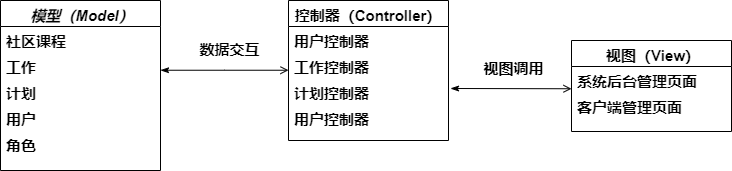

The diagram above was exported from draw.io. Its source (the exported page's mxGraphModel, read from the mxfile embedded in the PNG):
<mxGraphModel dx="-391" dy="401" grid="1" gridSize="10" guides="1" tooltips="1" connect="1" arrows="1" fold="1" page="1" pageScale="1" pageWidth="1169" pageHeight="827" math="0" shadow="0">
  <root>
    <mxCell id="WIyWlLk6GJQsqaUBKTNV-0" />
    <mxCell id="WIyWlLk6GJQsqaUBKTNV-1" parent="WIyWlLk6GJQsqaUBKTNV-0" />
    <mxCell id="zkfFHV4jXpPFQw0GAbJ--0" value=" 模型（Model）" style="swimlane;fontStyle=3;align=center;verticalAlign=top;childLayout=stackLayout;horizontal=1;startSize=26;horizontalStack=0;resizeParent=1;resizeLast=0;collapsible=1;marginBottom=0;rounded=0;shadow=0;strokeWidth=1;fontSize=15;" parent="WIyWlLk6GJQsqaUBKTNV-1" vertex="1">
      <mxGeometry x="2010" y="810" width="160" height="170" as="geometry">
        <mxRectangle x="220" y="120" width="160" height="26" as="alternateBounds" />
      </mxGeometry>
    </mxCell>
    <mxCell id="zkfFHV4jXpPFQw0GAbJ--1" value="社区课程" style="text;align=left;verticalAlign=top;spacingLeft=4;spacingRight=4;overflow=hidden;rotatable=0;points=[[0,0.5],[1,0.5]];portConstraint=eastwest;fontSize=15;fontStyle=1" parent="zkfFHV4jXpPFQw0GAbJ--0" vertex="1">
      <mxGeometry y="26" width="160" height="26" as="geometry" />
    </mxCell>
    <mxCell id="zkfFHV4jXpPFQw0GAbJ--2" value="工作" style="text;align=left;verticalAlign=top;spacingLeft=4;spacingRight=4;overflow=hidden;rotatable=0;points=[[0,0.5],[1,0.5]];portConstraint=eastwest;rounded=0;shadow=0;html=0;fontSize=15;fontStyle=1" parent="zkfFHV4jXpPFQw0GAbJ--0" vertex="1">
      <mxGeometry y="52" width="160" height="26" as="geometry" />
    </mxCell>
    <mxCell id="zkfFHV4jXpPFQw0GAbJ--3" value="计划" style="text;align=left;verticalAlign=top;spacingLeft=4;spacingRight=4;overflow=hidden;rotatable=0;points=[[0,0.5],[1,0.5]];portConstraint=eastwest;rounded=0;shadow=0;html=0;fontSize=15;fontStyle=1" parent="zkfFHV4jXpPFQw0GAbJ--0" vertex="1">
      <mxGeometry y="78" width="160" height="26" as="geometry" />
    </mxCell>
    <mxCell id="_WDeqC5t4HCYfkqGHEsH-2" value="用户" style="text;align=left;verticalAlign=top;spacingLeft=4;spacingRight=4;overflow=hidden;rotatable=0;points=[[0,0.5],[1,0.5]];portConstraint=eastwest;rounded=0;shadow=0;html=0;fontSize=15;fontStyle=1" vertex="1" parent="zkfFHV4jXpPFQw0GAbJ--0">
      <mxGeometry y="104" width="160" height="26" as="geometry" />
    </mxCell>
    <mxCell id="_WDeqC5t4HCYfkqGHEsH-3" value="角色" style="text;align=left;verticalAlign=top;spacingLeft=4;spacingRight=4;overflow=hidden;rotatable=0;points=[[0,0.5],[1,0.5]];portConstraint=eastwest;rounded=0;shadow=0;html=0;fontSize=15;fontStyle=1" vertex="1" parent="zkfFHV4jXpPFQw0GAbJ--0">
      <mxGeometry y="130" width="160" height="26" as="geometry" />
    </mxCell>
    <mxCell id="zkfFHV4jXpPFQw0GAbJ--17" value="控制器（Controller）" style="swimlane;fontStyle=1;align=center;verticalAlign=top;childLayout=stackLayout;horizontal=1;startSize=26;horizontalStack=0;resizeParent=1;resizeLast=0;collapsible=1;marginBottom=0;rounded=0;shadow=0;strokeWidth=1;fontSize=15;" parent="WIyWlLk6GJQsqaUBKTNV-1" vertex="1">
      <mxGeometry x="2298" y="810" width="160" height="140" as="geometry">
        <mxRectangle x="550" y="140" width="160" height="26" as="alternateBounds" />
      </mxGeometry>
    </mxCell>
    <mxCell id="zkfFHV4jXpPFQw0GAbJ--18" value="用户控制器" style="text;align=left;verticalAlign=top;spacingLeft=4;spacingRight=4;overflow=hidden;rotatable=0;points=[[0,0.5],[1,0.5]];portConstraint=eastwest;fontSize=15;fontStyle=1" parent="zkfFHV4jXpPFQw0GAbJ--17" vertex="1">
      <mxGeometry y="26" width="160" height="26" as="geometry" />
    </mxCell>
    <mxCell id="zkfFHV4jXpPFQw0GAbJ--19" value="工作控制器" style="text;align=left;verticalAlign=top;spacingLeft=4;spacingRight=4;overflow=hidden;rotatable=0;points=[[0,0.5],[1,0.5]];portConstraint=eastwest;rounded=0;shadow=0;html=0;fontSize=15;fontStyle=1" parent="zkfFHV4jXpPFQw0GAbJ--17" vertex="1">
      <mxGeometry y="52" width="160" height="26" as="geometry" />
    </mxCell>
    <mxCell id="zkfFHV4jXpPFQw0GAbJ--20" value="计划控制器" style="text;align=left;verticalAlign=top;spacingLeft=4;spacingRight=4;overflow=hidden;rotatable=0;points=[[0,0.5],[1,0.5]];portConstraint=eastwest;rounded=0;shadow=0;html=0;fontSize=15;fontStyle=1" parent="zkfFHV4jXpPFQw0GAbJ--17" vertex="1">
      <mxGeometry y="78" width="160" height="26" as="geometry" />
    </mxCell>
    <mxCell id="zkfFHV4jXpPFQw0GAbJ--21" value="用户控制器" style="text;align=left;verticalAlign=top;spacingLeft=4;spacingRight=4;overflow=hidden;rotatable=0;points=[[0,0.5],[1,0.5]];portConstraint=eastwest;rounded=0;shadow=0;html=0;fontSize=15;fontStyle=1" parent="zkfFHV4jXpPFQw0GAbJ--17" vertex="1">
      <mxGeometry y="104" width="160" height="26" as="geometry" />
    </mxCell>
    <mxCell id="zkfFHV4jXpPFQw0GAbJ--26" value="" style="endArrow=open;shadow=0;strokeWidth=1;rounded=0;endFill=1;edgeStyle=elbowEdgeStyle;elbow=vertical;fontSize=15;fontStyle=1;startArrow=classicThin;startFill=1;" parent="WIyWlLk6GJQsqaUBKTNV-1" source="zkfFHV4jXpPFQw0GAbJ--0" target="zkfFHV4jXpPFQw0GAbJ--17" edge="1">
      <mxGeometry x="0.5" y="41" relative="1" as="geometry">
        <mxPoint x="2170" y="882" as="sourcePoint" />
        <mxPoint x="2330" y="882" as="targetPoint" />
        <mxPoint x="-40" y="32" as="offset" />
      </mxGeometry>
    </mxCell>
    <mxCell id="zkfFHV4jXpPFQw0GAbJ--29" value="&lt;p style=&quot;text-align:left;text-indent:24.0pt;&lt;br/&gt;mso-char-indent-count:2.0;line-height:20.0pt;mso-line-height-rule:exactly;&lt;br/&gt;mso-pagination:widow-orphan;layout-grid-mode:char&quot; align=&quot;left&quot; class=&quot;MsoNormal&quot;&gt;数据交互&lt;span style=&quot;font-size:12.0pt;mso-font-kerning:0pt&quot; lang=&quot;EN-US&quot;&gt;&lt;/span&gt;&lt;/p&gt;" style="text;html=1;resizable=0;points=[];;align=center;verticalAlign=middle;labelBackgroundColor=none;rounded=0;shadow=0;strokeWidth=1;fontSize=15;fontStyle=1" parent="zkfFHV4jXpPFQw0GAbJ--26" vertex="1" connectable="0">
      <mxGeometry x="0.5" y="49" relative="1" as="geometry">
        <mxPoint x="-44" y="29" as="offset" />
      </mxGeometry>
    </mxCell>
    <mxCell id="_WDeqC5t4HCYfkqGHEsH-10" value=" 视图（View）" style="swimlane;fontStyle=1;align=center;verticalAlign=top;childLayout=stackLayout;horizontal=1;startSize=26;horizontalStack=0;resizeParent=1;resizeLast=0;collapsible=1;marginBottom=0;rounded=0;shadow=0;strokeWidth=1;fontSize=15;" vertex="1" parent="WIyWlLk6GJQsqaUBKTNV-1">
      <mxGeometry x="2581" y="850" width="160" height="91" as="geometry">
        <mxRectangle x="550" y="140" width="160" height="26" as="alternateBounds" />
      </mxGeometry>
    </mxCell>
    <mxCell id="_WDeqC5t4HCYfkqGHEsH-11" value="系统后台管理页面" style="text;align=left;verticalAlign=top;spacingLeft=4;spacingRight=4;overflow=hidden;rotatable=0;points=[[0,0.5],[1,0.5]];portConstraint=eastwest;fontSize=15;fontStyle=1" vertex="1" parent="_WDeqC5t4HCYfkqGHEsH-10">
      <mxGeometry y="26" width="160" height="26" as="geometry" />
    </mxCell>
    <mxCell id="_WDeqC5t4HCYfkqGHEsH-12" value="客户端管理页面" style="text;align=left;verticalAlign=top;spacingLeft=4;spacingRight=4;overflow=hidden;rotatable=0;points=[[0,0.5],[1,0.5]];portConstraint=eastwest;rounded=0;shadow=0;html=0;fontSize=15;fontStyle=1" vertex="1" parent="_WDeqC5t4HCYfkqGHEsH-10">
      <mxGeometry y="52" width="160" height="26" as="geometry" />
    </mxCell>
    <mxCell id="_WDeqC5t4HCYfkqGHEsH-17" value="" style="endArrow=open;shadow=0;strokeWidth=1;rounded=0;endFill=1;edgeStyle=elbowEdgeStyle;elbow=vertical;fontSize=15;fontStyle=1;startArrow=classicThin;startFill=1;" edge="1" parent="WIyWlLk6GJQsqaUBKTNV-1" target="_WDeqC5t4HCYfkqGHEsH-10">
      <mxGeometry x="0.5" y="41" relative="1" as="geometry">
        <mxPoint x="2460" y="898" as="sourcePoint" />
        <mxPoint x="2613" y="885" as="targetPoint" />
        <mxPoint x="-40" y="32" as="offset" />
      </mxGeometry>
    </mxCell>
    <mxCell id="_WDeqC5t4HCYfkqGHEsH-18" value="&lt;p style=&quot;text-align:left;text-indent:24.0pt;&lt;br/&gt;mso-char-indent-count:2.0;line-height:20.0pt;mso-line-height-rule:exactly;&lt;br/&gt;mso-pagination:widow-orphan;layout-grid-mode:char&quot; align=&quot;left&quot; class=&quot;MsoNormal&quot;&gt;视图调用&lt;span style=&quot;font-size:12.0pt;mso-font-kerning:0pt&quot; lang=&quot;EN-US&quot;&gt;&lt;/span&gt;&lt;/p&gt;" style="text;html=1;resizable=0;points=[];;align=center;verticalAlign=middle;labelBackgroundColor=none;rounded=0;shadow=0;strokeWidth=1;fontSize=15;fontStyle=1" vertex="1" connectable="0" parent="_WDeqC5t4HCYfkqGHEsH-17">
      <mxGeometry x="0.5" y="49" relative="1" as="geometry">
        <mxPoint x="-44" y="29" as="offset" />
      </mxGeometry>
    </mxCell>
  </root>
</mxGraphModel>